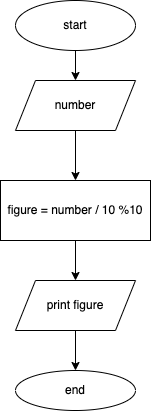

The diagram above was exported from draw.io. Its source (the exported page's mxGraphModel, read from the mxfile embedded in the PNG):
<mxGraphModel dx="847" dy="547" grid="1" gridSize="10" guides="1" tooltips="1" connect="1" arrows="1" fold="1" page="1" pageScale="1" pageWidth="827" pageHeight="1169" math="0" shadow="0">
  <root>
    <mxCell id="0" />
    <mxCell id="1" parent="0" />
    <mxCell id="7" style="edgeStyle=none;html=1;entryX=0.5;entryY=0;entryDx=0;entryDy=0;" edge="1" parent="1" source="2" target="3">
      <mxGeometry relative="1" as="geometry" />
    </mxCell>
    <mxCell id="2" value="start" style="ellipse;whiteSpace=wrap;html=1;" vertex="1" parent="1">
      <mxGeometry x="320" y="20" width="120" height="50" as="geometry" />
    </mxCell>
    <mxCell id="8" style="edgeStyle=none;html=1;entryX=0.5;entryY=0;entryDx=0;entryDy=0;" edge="1" parent="1" source="3" target="4">
      <mxGeometry relative="1" as="geometry" />
    </mxCell>
    <mxCell id="3" value="number" style="shape=parallelogram;perimeter=parallelogramPerimeter;whiteSpace=wrap;html=1;fixedSize=1;" vertex="1" parent="1">
      <mxGeometry x="320" y="100" width="120" height="50" as="geometry" />
    </mxCell>
    <mxCell id="9" style="edgeStyle=none;html=1;entryX=0.5;entryY=0;entryDx=0;entryDy=0;" edge="1" parent="1" source="4" target="5">
      <mxGeometry relative="1" as="geometry" />
    </mxCell>
    <mxCell id="4" value="figure = number / 10 %10" style="rounded=0;whiteSpace=wrap;html=1;" vertex="1" parent="1">
      <mxGeometry x="305" y="200" width="150" height="60" as="geometry" />
    </mxCell>
    <mxCell id="10" style="edgeStyle=none;html=1;entryX=0.5;entryY=0;entryDx=0;entryDy=0;" edge="1" parent="1" source="5" target="6">
      <mxGeometry relative="1" as="geometry" />
    </mxCell>
    <mxCell id="5" value="print figure" style="shape=parallelogram;perimeter=parallelogramPerimeter;whiteSpace=wrap;html=1;fixedSize=1;" vertex="1" parent="1">
      <mxGeometry x="320" y="300" width="120" height="50" as="geometry" />
    </mxCell>
    <mxCell id="6" value="end" style="ellipse;whiteSpace=wrap;html=1;" vertex="1" parent="1">
      <mxGeometry x="320" y="390" width="120" height="40" as="geometry" />
    </mxCell>
  </root>
</mxGraphModel>